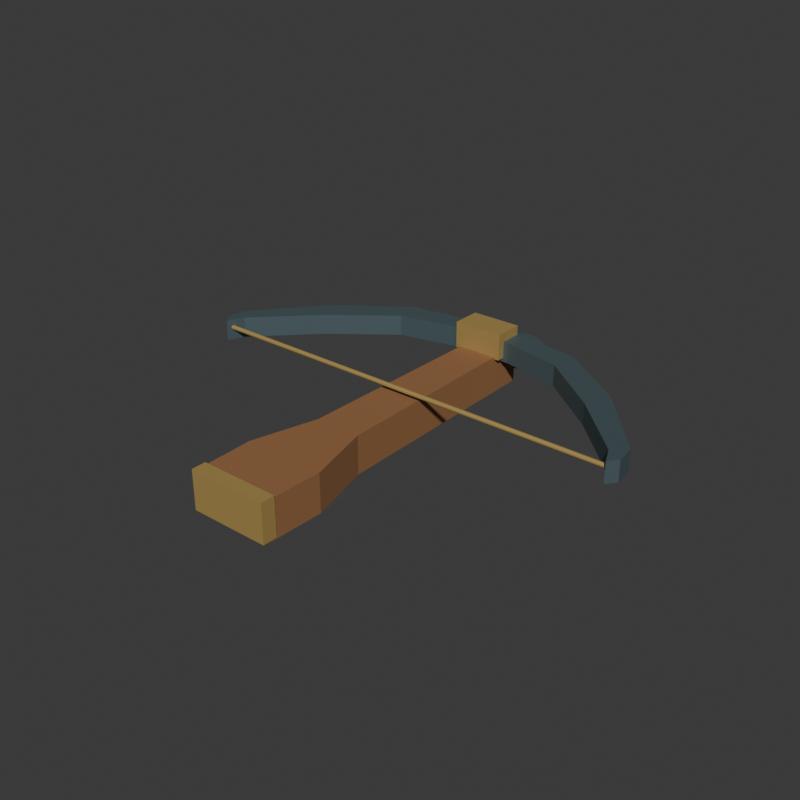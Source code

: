 # Source: source.blend  (saved by Blender 4.3.34; exported with 4.5.12 LTS)
import bpy
from mathutils import Matrix  # noqa: F401  (used for matrix-valued properties, if any)

bpy.ops.wm.read_factory_settings(use_empty=True)
scene = bpy.context.scene
scene.name = 'Scene'

# ---- collections
col_collection = bpy.data.collections.new('Collection'); scene.collection.children.link(col_collection)

# ---- materials (node trees are filled in below, after node groups)
mat_wholefantasystockwarmwood = bpy.data.materials.new('WholeFantasyStockWarmWood')
mat_wholefantasystockwarmwood.diffuse_color = (0.3, 0.14, 0.055, 1.0)
mat_wholebluntlimbsdarkiron = bpy.data.materials.new('WholeBluntLimbsDarkIron')
mat_wholebluntlimbsdarkiron.diffuse_color = (0.12, 0.18, 0.2, 1.0)
mat_wholedecorativecordandtrimbrass = bpy.data.materials.new('WholeDecorativeCordAndTrimBrass')
mat_wholedecorativecordandtrimbrass.diffuse_color = (0.54, 0.37, 0.12, 1.0)

# ---- material node trees
mat_wholefantasystockwarmwood.use_nodes = True; mat_wholefantasystockwarmwood.node_tree.nodes.clear()
_N = mat_wholefantasystockwarmwood.node_tree.nodes; _L = mat_wholefantasystockwarmwood.node_tree.links
n0 = _N.new('ShaderNodeBsdfPrincipled'); n0.name = 'Principled BSDF'; n0.location = (10, 300)
n0.inputs[0].default_value = (0.3, 0.14, 0.055, 1.0)
n0.inputs[2].default_value = 0.78
n1 = _N.new('ShaderNodeOutputMaterial'); n1.name = 'Material Output'; n1.location = (300, 300)
_L.new(n0.outputs[0], n1.inputs[0])
n1.is_active_output = True
mat_wholebluntlimbsdarkiron.use_nodes = True; mat_wholebluntlimbsdarkiron.node_tree.nodes.clear()
_N = mat_wholebluntlimbsdarkiron.node_tree.nodes; _L = mat_wholebluntlimbsdarkiron.node_tree.links
n0 = _N.new('ShaderNodeBsdfPrincipled'); n0.name = 'Principled BSDF'; n0.location = (10, 300)
n0.inputs[0].default_value = (0.12, 0.18, 0.2, 1.0)
n0.inputs[1].default_value = 0.56
n0.inputs[2].default_value = 0.57
n1 = _N.new('ShaderNodeOutputMaterial'); n1.name = 'Material Output'; n1.location = (300, 300)
_L.new(n0.outputs[0], n1.inputs[0])
n1.is_active_output = True
mat_wholedecorativecordandtrimbrass.use_nodes = True; mat_wholedecorativecordandtrimbrass.node_tree.nodes.clear()
_N = mat_wholedecorativecordandtrimbrass.node_tree.nodes; _L = mat_wholedecorativecordandtrimbrass.node_tree.links
n0 = _N.new('ShaderNodeBsdfPrincipled'); n0.name = 'Principled BSDF'; n0.location = (10, 300)
n0.inputs[0].default_value = (0.54, 0.37, 0.12, 1.0)
n0.inputs[1].default_value = 0.38
n0.inputs[2].default_value = 0.57
n1 = _N.new('ShaderNodeOutputMaterial'); n1.name = 'Material Output'; n1.location = (300, 300)
_L.new(n0.outputs[0], n1.inputs[0])
n1.is_active_output = True

# ---- world
world_world = bpy.data.worlds.new('World'); scene.world = world_world
world_world.use_nodes = True; world_world.node_tree.nodes.clear()
_N = world_world.node_tree.nodes; _L = world_world.node_tree.links
n0 = _N.new('ShaderNodeOutputWorld'); n0.name = 'World Output'; n0.location = (300, 300)
n1 = _N.new('ShaderNodeBackground'); n1.name = 'Background'; n1.location = (10, 300)
n1.inputs[0].default_value = (0.05088, 0.05088, 0.05088, 1.0)
_L.new(n1.outputs[0], n0.inputs[0])
n0.is_active_output = True
world_world.color = (0.05088, 0.05088, 0.05088)
world_world.sun_shadow_jitter_overblur = 0.0

# ---- meshes
me_wholesolidbluntfantasystockmesh = bpy.data.meshes.new('WholeSolidBluntFantasyStockMesh')
me_wholesolidbluntfantasystockmesh.from_pydata([(-0.1, -0.5475, 0.0), (0.1, -0.5475, 0.0), (0.105, -0.3875, 0.0), (0.06, -0.2175, 0.0), (0.052, 0.4025, 0.0), (-0.052, 0.4025, 0.0), (-0.06, -0.2175, 0.0), (-0.105, -0.3875, 0.0), (-0.1, -0.5475, 0.1), (0.1, -0.5475, 0.1), (0.105, -0.3875, 0.1), (0.06, -0.2175, 0.1), (0.052, 0.4025, 0.1), (-0.052, 0.4025, 0.1), (-0.06, -0.2175, 0.1), (-0.105, -0.3875, 0.1)], [], [(7, 1, 0), (9, 15, 8), (7, 2, 1), (10, 15, 9), (7, 3, 2), (11, 15, 10), (3, 5, 4), (13, 11, 12), (3, 6, 5), (14, 11, 13), (3, 7, 6), (15, 11, 14), (0, 1, 9), (0, 9, 8), (1, 2, 10), (1, 10, 9), (2, 3, 11), (2, 11, 10), (3, 4, 12), (3, 12, 11), (4, 5, 13), (4, 13, 12), (5, 6, 14), (5, 14, 13), (6, 7, 15), (6, 15, 14), (7, 0, 8), (7, 8, 15)])
me_wholesolidbluntfantasystockmesh.materials.append(mat_wholefantasystockwarmwood)
me_wholesolidbluntfantasystockmesh.materials.append(mat_wholebluntlimbsdarkiron)
me_wholesolidbluntfantasystockmesh.materials.append(mat_wholedecorativecordandtrimbrass)
me_wholesolidbluntfantasystockmesh.update()
me_wholethicktransversebluntbowmesh = bpy.data.meshes.new('WholeThickTransverseBluntBowMesh')
me_wholethicktransversebluntbowmesh.from_pydata([(-0.57, -0.0275, 0.085), (-0.55, 0.0175, 0.085), (-0.4, 0.1675, 0.085), (-0.24, 0.2925, 0.085), (-0.08, 0.3275, 0.085), (0.08, 0.3275, 0.085), (0.24, 0.2925, 0.085), (0.4, 0.1675, 0.085), (0.55, 0.0175, 0.085), (0.57, -0.0275, 0.085), (0.59, -0.0025, 0.085), (0.585, 0.0475, 0.085), (0.43, 0.2325, 0.085), (0.25, 0.3625, 0.085), (0.09, 0.3875, 0.085), (-0.09, 0.3875, 0.085), (-0.25, 0.3625, 0.085), (-0.43, 0.2325, 0.085), (-0.585, 0.0475, 0.085), (-0.59, -0.0025, 0.085), (-0.57, -0.0275, 0.14), (-0.55, 0.0175, 0.14), (-0.4, 0.1675, 0.14), (-0.24, 0.2925, 0.14), (-0.08, 0.3275, 0.14), (0.08, 0.3275, 0.14), (0.24, 0.2925, 0.14), (0.4, 0.1675, 0.14), (0.55, 0.0175, 0.14), (0.57, -0.0275, 0.14), (0.59, -0.0025, 0.14), (0.585, 0.0475, 0.14), (0.43, 0.2325, 0.14), (0.25, 0.3625, 0.14), (0.09, 0.3875, 0.14), (-0.09, 0.3875, 0.14), (-0.25, 0.3625, 0.14), (-0.43, 0.2325, 0.14), (-0.585, 0.0475, 0.14), (-0.59, -0.0025, 0.14)], [], [(19, 1, 0), (21, 39, 20), (19, 2, 1), (22, 39, 21), (8, 10, 9), (30, 28, 29), (7, 10, 8), (30, 27, 28), (7, 11, 10), (31, 27, 30), (6, 11, 7), (31, 26, 27), (6, 12, 11), (32, 26, 31), (6, 13, 12), (33, 26, 32), (5, 13, 6), (33, 25, 26), (4, 13, 5), (33, 24, 25), (4, 14, 13), (34, 24, 33), (3, 14, 4), (34, 23, 24), (3, 15, 14), (35, 23, 34), (3, 16, 15), (36, 23, 35), (2, 16, 3), (36, 22, 23), (19, 16, 2), (36, 39, 22), (19, 17, 16), (37, 39, 36), (17, 19, 18), (39, 37, 38), (0, 1, 21), (0, 21, 20), (1, 2, 22), (1, 22, 21), (2, 3, 23), (2, 23, 22), (3, 4, 24), (3, 24, 23), (4, 5, 25), (4, 25, 24), (5, 6, 26), (5, 26, 25), (6, 7, 27), (6, 27, 26), (7, 8, 28), (7, 28, 27), (8, 9, 29), (8, 29, 28), (9, 10, 30), (9, 30, 29), (10, 11, 31), (10, 31, 30), (11, 12, 32), (11, 32, 31), (12, 13, 33), (12, 33, 32), (13, 14, 34), (13, 34, 33), (14, 15, 35), (14, 35, 34), (15, 16, 36), (15, 36, 35), (16, 17, 37), (16, 37, 36), (17, 18, 38), (17, 38, 37), (18, 19, 39), (18, 39, 38), (19, 0, 20), (19, 20, 39)])
me_wholethicktransversebluntbowmesh.polygons.foreach_set('material_index', [1, 1, 1, 1, 1, 1, 1, 1, 1, 1, 1, 1, 1, 1, 1, 1, 1, 1, 1, 1, 1, 1, 1, 1, 1, 1, 1, 1, 1, 1, 1, 1, 1, 1, 1, 1, 1, 1, 1, 1, 1, 1, 1, 1, 1, 1, 1, 1, 1, 1, 1, 1, 1, 1, 1, 1, 1, 1, 1, 1, 1, 1, 1, 1, 1, 1, 1, 1, 1, 1, 1, 1, 1, 1, 1, 1])
me_wholethicktransversebluntbowmesh.materials.append(mat_wholefantasystockwarmwood)
me_wholethicktransversebluntbowmesh.materials.append(mat_wholebluntlimbsdarkiron)
me_wholethicktransversebluntbowmesh.materials.append(mat_wholedecorativecordandtrimbrass)
me_wholethicktransversebluntbowmesh.update()
me_wholefixeddecorativetipcordmesh = bpy.data.meshes.new('WholeFixedDecorativeTipCordMesh')
me_wholefixeddecorativetipcordmesh.from_pydata([(-0.575, -0.0105, 0.124), (-0.575, -0.0135, 0.1232), (-0.575, -0.0157, 0.121), (-0.575, -0.0165, 0.118), (-0.575, -0.0157, 0.115), (-0.575, -0.0135, 0.1128), (-0.575, -0.0105, 0.112), (-0.575, -0.0075, 0.1128), (-0.575, -0.005304, 0.115), (-0.575, -0.0045, 0.118), (-0.575, -0.005304, 0.121), (-0.575, -0.0075, 0.1232), (0.575, -0.0105, 0.124), (0.575, -0.0135, 0.1232), (0.575, -0.0157, 0.121), (0.575, -0.0165, 0.118), (0.575, -0.0157, 0.115), (0.575, -0.0135, 0.1128), (0.575, -0.0105, 0.112), (0.575, -0.0075, 0.1128), (0.575, -0.005304, 0.115), (0.575, -0.0045, 0.118), (0.575, -0.005304, 0.121), (0.575, -0.0075, 0.1232), (-0.575, -0.0105, 0.118), (0.575, -0.0105, 0.118)], [], [(0, 1, 13), (0, 13, 12), (1, 2, 14), (1, 14, 13), (2, 3, 15), (2, 15, 14), (3, 4, 16), (3, 16, 15), (4, 5, 17), (4, 17, 16), (5, 6, 18), (5, 18, 17), (6, 7, 19), (6, 19, 18), (7, 8, 20), (7, 20, 19), (8, 9, 21), (8, 21, 20), (9, 10, 22), (9, 22, 21), (10, 11, 23), (10, 23, 22), (11, 0, 12), (11, 12, 23), (24, 1, 0), (24, 2, 1), (24, 3, 2), (24, 4, 3), (24, 5, 4), (24, 6, 5), (24, 7, 6), (24, 8, 7), (24, 9, 8), (24, 10, 9), (24, 11, 10), (24, 0, 11), (25, 12, 13), (25, 13, 14), (25, 14, 15), (25, 15, 16), (25, 16, 17), (25, 17, 18), (25, 18, 19), (25, 19, 20), (25, 20, 21), (25, 21, 22), (25, 22, 23), (25, 23, 12)])
me_wholefixeddecorativetipcordmesh.polygons.foreach_set('material_index', [2, 2, 2, 2, 2, 2, 2, 2, 2, 2, 2, 2, 2, 2, 2, 2, 2, 2, 2, 2, 2, 2, 2, 2, 2, 2, 2, 2, 2, 2, 2, 2, 2, 2, 2, 2, 2, 2, 2, 2, 2, 2, 2, 2, 2, 2, 2, 2])
me_wholefixeddecorativetipcordmesh.materials.append(mat_wholefantasystockwarmwood)
me_wholefixeddecorativetipcordmesh.materials.append(mat_wholebluntlimbsdarkiron)
me_wholefixeddecorativetipcordmesh.materials.append(mat_wholedecorativecordandtrimbrass)
me_wholefixeddecorativetipcordmesh.update()
me_wholebluntforeloopmesh = bpy.data.meshes.new('WholeBluntForeLoopMesh')
me_wholebluntforeloopmesh.from_pydata([(0.058, 0.4675, 0.035), (0.05602, 0.4825, 0.035), (0.05023, 0.4965, 0.035), (0.04101, 0.5085, 0.035), (0.029, 0.5177, 0.035), (0.01501, 0.5235, 0.035), (3.551e-18, 0.5255, 0.035), (-0.01501, 0.5235, 0.035), (-0.029, 0.5177, 0.035), (-0.04101, 0.5085, 0.035), (-0.05023, 0.4965, 0.035), (-0.05602, 0.4825, 0.035), (-0.058, 0.4675, 0.035), (-0.05602, 0.4525, 0.035), (-0.05023, 0.4385, 0.035), (-0.04101, 0.4265, 0.035), (-0.029, 0.4173, 0.035), (-0.01501, 0.4115, 0.035), (-1.065e-17, 0.4095, 0.035), (0.01501, 0.4115, 0.035), (0.029, 0.4173, 0.035), (0.04101, 0.4265, 0.035), (0.05023, 0.4385, 0.035), (0.05602, 0.4525, 0.035), (0.085, 0.4675, 0.035), (0.0821, 0.4895, 0.035), (0.07361, 0.51, 0.035), (0.0601, 0.5276, 0.035), (0.0425, 0.5411, 0.035), (0.022, 0.5496, 0.035), (5.205e-18, 0.5525, 0.035), (-0.022, 0.5496, 0.035), (-0.0425, 0.5411, 0.035), (-0.0601, 0.5276, 0.035), (-0.07361, 0.51, 0.035), (-0.0821, 0.4895, 0.035), (-0.085, 0.4675, 0.035), (-0.0821, 0.4455, 0.035), (-0.07361, 0.425, 0.035), (-0.0601, 0.4074, 0.035), (-0.0425, 0.3939, 0.035), (-0.022, 0.3854, 0.035), (-1.561e-17, 0.3825, 0.035), (0.022, 0.3854, 0.035), (0.0425, 0.3939, 0.035), (0.0601, 0.4074, 0.035), (0.07361, 0.425, 0.035), (0.0821, 0.4455, 0.035), (0.085, 0.4675, 0.065), (0.0821, 0.4895, 0.065), (0.07361, 0.51, 0.065), (0.0601, 0.5276, 0.065), (0.0425, 0.5411, 0.065), (0.022, 0.5496, 0.065), (5.205e-18, 0.5525, 0.065), (-0.022, 0.5496, 0.065), (-0.0425, 0.5411, 0.065), (-0.0601, 0.5276, 0.065), (-0.07361, 0.51, 0.065), (-0.0821, 0.4895, 0.065), (-0.085, 0.4675, 0.065), (-0.0821, 0.4455, 0.065), (-0.07361, 0.425, 0.065), (-0.0601, 0.4074, 0.065), (-0.0425, 0.3939, 0.065), (-0.022, 0.3854, 0.065), (-1.561e-17, 0.3825, 0.065), (0.022, 0.3854, 0.065), (0.0425, 0.3939, 0.065), (0.0601, 0.4074, 0.065), (0.07361, 0.425, 0.065), (0.0821, 0.4455, 0.065), (0.058, 0.4675, 0.065), (0.05602, 0.4825, 0.065), (0.05023, 0.4965, 0.065), (0.04101, 0.5085, 0.065), (0.029, 0.5177, 0.065), (0.01501, 0.5235, 0.065), (3.551e-18, 0.5255, 0.065), (-0.01501, 0.5235, 0.065), (-0.029, 0.5177, 0.065), (-0.04101, 0.5085, 0.065), (-0.05023, 0.4965, 0.065), (-0.05602, 0.4825, 0.065), (-0.058, 0.4675, 0.065), (-0.05602, 0.4525, 0.065), (-0.05023, 0.4385, 0.065), (-0.04101, 0.4265, 0.065), (-0.029, 0.4173, 0.065), (-0.01501, 0.4115, 0.065), (-1.065e-17, 0.4095, 0.065), (0.01501, 0.4115, 0.065), (0.029, 0.4173, 0.065), (0.04101, 0.4265, 0.065), (0.05023, 0.4385, 0.065), (0.05602, 0.4525, 0.065)], [], [(0, 25, 24), (0, 1, 25), (1, 26, 25), (1, 2, 26), (2, 27, 26), (2, 3, 27), (3, 28, 27), (3, 4, 28), (4, 29, 28), (4, 5, 29), (5, 30, 29), (5, 6, 30), (6, 31, 30), (6, 7, 31), (7, 32, 31), (7, 8, 32), (8, 33, 32), (8, 9, 33), (9, 34, 33), (9, 10, 34), (10, 35, 34), (10, 11, 35), (11, 36, 35), (11, 12, 36), (12, 37, 36), (12, 13, 37), (13, 38, 37), (13, 14, 38), (14, 39, 38), (14, 15, 39), (15, 40, 39), (15, 16, 40), (16, 41, 40), (16, 17, 41), (17, 42, 41), (17, 18, 42), (18, 43, 42), (18, 19, 43), (19, 44, 43), (19, 20, 44), (20, 45, 44), (20, 21, 45), (21, 46, 45), (21, 22, 46), (22, 47, 46), (22, 23, 47), (23, 24, 47), (23, 0, 24), (24, 49, 48), (24, 25, 49), (25, 50, 49), (25, 26, 50), (26, 51, 50), (26, 27, 51), (27, 52, 51), (27, 28, 52), (28, 53, 52), (28, 29, 53), (29, 54, 53), (29, 30, 54), (30, 55, 54), (30, 31, 55), (31, 56, 55), (31, 32, 56), (32, 57, 56), (32, 33, 57), (33, 58, 57), (33, 34, 58), (34, 59, 58), (34, 35, 59), (35, 60, 59), (35, 36, 60), (36, 61, 60), (36, 37, 61), (37, 62, 61), (37, 38, 62), (38, 63, 62), (38, 39, 63), (39, 64, 63), (39, 40, 64), (40, 65, 64), (40, 41, 65), (41, 66, 65), (41, 42, 66), (42, 67, 66), (42, 43, 67), (43, 68, 67), (43, 44, 68), (44, 69, 68), (44, 45, 69), (45, 70, 69), (45, 46, 70), (46, 71, 70), (46, 47, 71), (47, 48, 71), (47, 24, 48), (48, 73, 72), (48, 49, 73), (49, 74, 73), (49, 50, 74), (50, 75, 74), (50, 51, 75), (51, 76, 75), (51, 52, 76), (52, 77, 76), (52, 53, 77), (53, 78, 77), (53, 54, 78), (54, 79, 78), (54, 55, 79), (55, 80, 79), (55, 56, 80), (56, 81, 80), (56, 57, 81), (57, 82, 81), (57, 58, 82), (58, 83, 82), (58, 59, 83), (59, 84, 83), (59, 60, 84), (60, 85, 84), (60, 61, 85), (61, 86, 85), (61, 62, 86), (62, 87, 86), (62, 63, 87), (63, 88, 87), (63, 64, 88), (64, 89, 88), (64, 65, 89), (65, 90, 89), (65, 66, 90), (66, 91, 90), (66, 67, 91), (67, 92, 91), (67, 68, 92), (68, 93, 92), (68, 69, 93), (69, 94, 93), (69, 70, 94), (70, 95, 94), (70, 71, 95), (71, 72, 95), (71, 48, 72), (72, 1, 0), (72, 73, 1), (73, 2, 1), (73, 74, 2), (74, 3, 2), (74, 75, 3), (75, 4, 3), (75, 76, 4), (76, 5, 4), (76, 77, 5), (77, 6, 5), (77, 78, 6), (78, 7, 6), (78, 79, 7), (79, 8, 7), (79, 80, 8), (80, 9, 8), (80, 81, 9), (81, 10, 9), (81, 82, 10), (82, 11, 10), (82, 83, 11), (83, 12, 11), (83, 84, 12), (84, 13, 12), (84, 85, 13), (85, 14, 13), (85, 86, 14), (86, 15, 14), (86, 87, 15), (87, 16, 15), (87, 88, 16), (88, 17, 16), (88, 89, 17), (89, 18, 17), (89, 90, 18), (90, 19, 18), (90, 91, 19), (91, 20, 19), (91, 92, 20), (92, 21, 20), (92, 93, 21), (93, 22, 21), (93, 94, 22), (94, 23, 22), (94, 95, 23), (95, 0, 23), (95, 72, 0)])
me_wholebluntforeloopmesh.polygons.foreach_set('material_index', [1, 1, 1, 1, 1, 1, 1, 1, 1, 1, 1, 1, 1, 1, 1, 1, 1, 1, 1, 1, 1, 1, 1, 1, 1, 1, 1, 1, 1, 1, 1, 1, 1, 1, 1, 1, 1, 1, 1, 1, 1, 1, 1, 1, 1, 1, 1, 1, 1, 1, 1, 1, 1, 1, 1, 1, 1, 1, 1, 1, 1, 1, 1, 1, 1, 1, 1, 1, 1, 1, 1, 1, 1, 1, 1, 1, 1, 1, 1, 1, 1, 1, 1, 1, 1, 1, 1, 1, 1, 1, 1, 1, 1, 1, 1, 1, 1, 1, 1, 1, 1, 1, 1, 1, 1, 1, 1, 1, 1, 1, 1, 1, 1, 1, 1, 1, 1, 1, 1, 1, 1, 1, 1, 1, 1, 1, 1, 1, 1, 1, 1, 1, 1, 1, 1, 1, 1, 1, 1, 1, 1, 1, 1, 1, 1, 1, 1, 1, 1, 1, 1, 1, 1, 1, 1, 1, 1, 1, 1, 1, 1, 1, 1, 1, 1, 1, 1, 1, 1, 1, 1, 1, 1, 1, 1, 1, 1, 1, 1, 1, 1, 1, 1, 1, 1, 1, 1, 1, 1, 1, 1, 1])
me_wholebluntforeloopmesh.materials.append(mat_wholefantasystockwarmwood)
me_wholebluntforeloopmesh.materials.append(mat_wholebluntlimbsdarkiron)
me_wholebluntforeloopmesh.materials.append(mat_wholedecorativecordandtrimbrass)
me_wholebluntforeloopmesh.update()
me_wholeforeloopsolidrootmesh = bpy.data.meshes.new('WholeForeLoopSolidRootMesh')
me_wholeforeloopsolidrootmesh.from_pydata([(-0.035, 0.3475, 0.025), (0.035, 0.3475, 0.025), (-0.035, 0.4175, 0.025), (0.035, 0.4175, 0.025), (-0.035, 0.3475, 0.075), (0.035, 0.3475, 0.075), (-0.035, 0.4175, 0.075), (0.035, 0.4175, 0.075)], [], [(0, 2, 3), (0, 3, 1), (4, 5, 7), (4, 7, 6), (0, 1, 5), (0, 5, 4), (2, 6, 7), (2, 7, 3), (0, 4, 6), (0, 6, 2), (1, 3, 7), (1, 7, 5)])
me_wholeforeloopsolidrootmesh.polygons.foreach_set('material_index', [1, 1, 1, 1, 1, 1, 1, 1, 1, 1, 1, 1])
me_wholeforeloopsolidrootmesh.materials.append(mat_wholefantasystockwarmwood)
me_wholeforeloopsolidrootmesh.materials.append(mat_wholebluntlimbsdarkiron)
me_wholeforeloopsolidrootmesh.materials.append(mat_wholedecorativecordandtrimbrass)
me_wholeforeloopsolidrootmesh.update()
me_wholerearbutttrimmesh = bpy.data.meshes.new('WholeRearButtTrimMesh')
me_wholerearbutttrimmesh.from_pydata([(-0.103, -0.5525, 0.004), (0.103, -0.5525, 0.004), (0.103, -0.5155, 0.004), (-0.103, -0.5155, 0.004), (-0.103, -0.5525, 0.105), (0.103, -0.5525, 0.105), (0.103, -0.5155, 0.105), (-0.103, -0.5155, 0.105)], [], [(3, 1, 0), (5, 7, 4), (1, 3, 2), (7, 5, 6), (0, 1, 5), (0, 5, 4), (1, 2, 6), (1, 6, 5), (2, 3, 7), (2, 7, 6), (3, 0, 4), (3, 4, 7)])
me_wholerearbutttrimmesh.polygons.foreach_set('material_index', [2, 2, 2, 2, 2, 2, 2, 2, 2, 2, 2, 2])
me_wholerearbutttrimmesh.materials.append(mat_wholefantasystockwarmwood)
me_wholerearbutttrimmesh.materials.append(mat_wholebluntlimbsdarkiron)
me_wholerearbutttrimmesh.materials.append(mat_wholedecorativecordandtrimbrass)
me_wholerearbutttrimmesh.update()
me_wholeproudcentrebindingblockmesh = bpy.data.meshes.new('WholeProudCentreBindingBlockMesh')
me_wholeproudcentrebindingblockmesh.from_pydata([(-0.067, 0.3075, 0.095), (0.067, 0.3075, 0.095), (-0.067, 0.3875, 0.095), (0.067, 0.3875, 0.095), (-0.067, 0.3075, 0.165), (0.067, 0.3075, 0.165), (-0.067, 0.3875, 0.165), (0.067, 0.3875, 0.165)], [], [(0, 2, 3), (0, 3, 1), (4, 5, 7), (4, 7, 6), (0, 1, 5), (0, 5, 4), (2, 6, 7), (2, 7, 3), (0, 4, 6), (0, 6, 2), (1, 3, 7), (1, 7, 5)])
me_wholeproudcentrebindingblockmesh.polygons.foreach_set('material_index', [2, 2, 2, 2, 2, 2, 2, 2, 2, 2, 2, 2])
me_wholeproudcentrebindingblockmesh.materials.append(mat_wholefantasystockwarmwood)
me_wholeproudcentrebindingblockmesh.materials.append(mat_wholebluntlimbsdarkiron)
me_wholeproudcentrebindingblockmesh.materials.append(mat_wholedecorativecordandtrimbrass)
me_wholeproudcentrebindingblockmesh.update()

# ---- objects
ob_wholesolidbluntfantasystock = bpy.data.objects.new('WholeSolidBluntFantasyStock', me_wholesolidbluntfantasystockmesh)
ob_wholethicktransversebluntbow = bpy.data.objects.new('WholeThickTransverseBluntBow', me_wholethicktransversebluntbowmesh)
ob_wholefixeddecorativetipcord = bpy.data.objects.new('WholeFixedDecorativeTipCord', me_wholefixeddecorativetipcordmesh)
ob_wholebluntforeloop = bpy.data.objects.new('WholeBluntForeLoop', me_wholebluntforeloopmesh)
ob_wholeforeloopsolidroot = bpy.data.objects.new('WholeForeLoopSolidRoot', me_wholeforeloopsolidrootmesh)
ob_wholerearbutttrim = bpy.data.objects.new('WholeRearButtTrim', me_wholerearbutttrimmesh)
ob_wholeproudcentrebindingblock = bpy.data.objects.new('WholeProudCentreBindingBlock', me_wholeproudcentrebindingblockmesh)

# ---- transforms, parenting, visibility, modifiers, constraints
ob_wholesolidbluntfantasystock.location = (0.0, 0.0, 0.0)
ob_wholethicktransversebluntbow.location = (0.0, 0.0, 0.0)
ob_wholefixeddecorativetipcord.location = (0.0, 0.0, 0.0)
ob_wholebluntforeloop.location = (0.0, 0.0, 0.0)
ob_wholeforeloopsolidroot.location = (0.0, 0.0, 0.0)
ob_wholerearbutttrim.location = (0.0, 0.0, 0.0)
ob_wholeproudcentrebindingblock.location = (0.0, 0.0, 0.0)

# ---- collection membership
scene.collection.objects.link(ob_wholesolidbluntfantasystock)
scene.collection.objects.link(ob_wholethicktransversebluntbow)
scene.collection.objects.link(ob_wholefixeddecorativetipcord)
scene.collection.objects.link(ob_wholebluntforeloop)
scene.collection.objects.link(ob_wholeforeloopsolidroot)
scene.collection.objects.link(ob_wholerearbutttrim)
scene.collection.objects.link(ob_wholeproudcentrebindingblock)

# ---- scene / render settings (as saved in the file)
scene.frame_start = 1; scene.frame_end = 250; scene.frame_set(1)
scene.render.engine = 'CYCLES'
scene.render.resolution_x = 640
scene.render.resolution_y = 640
scene.render.use_compositing = False
scene.cycles.use_denoising = False
scene.cycles.samples = 128
scene.cycles.use_adaptive_sampling = False
bpy.context.view_layer.update()

# ---- added for rendering (the .blend has no active camera and no usable light): camera, sun
cam_auto = bpy.data.cameras.new('AutoCamera')
cam_auto.lens = 50.0
cam_auto.sensor_width = 36.0
cam_auto.clip_end = 1000.0
ob_auto_camera = bpy.data.objects.new('AutoCamera', cam_auto)
scene.collection.objects.link(ob_auto_camera)
ob_auto_camera.location = (1.5035, -1.8042, 1.2853)
ob_auto_camera.rotation_euler = (1.09748, -7.21219e-08, 0.694738)
scene.camera = ob_auto_camera
light_auto_sun = bpy.data.lights.new('AutoSun', 'SUN')
light_auto_sun.energy = 3.0
light_auto_sun.angle = 0.0523599
ob_auto_sun = bpy.data.objects.new('AutoSun', light_auto_sun)
scene.collection.objects.link(ob_auto_sun)
ob_auto_sun.rotation_euler = (0.872665, 0.174533, 0.523599)
bpy.context.view_layer.update()
